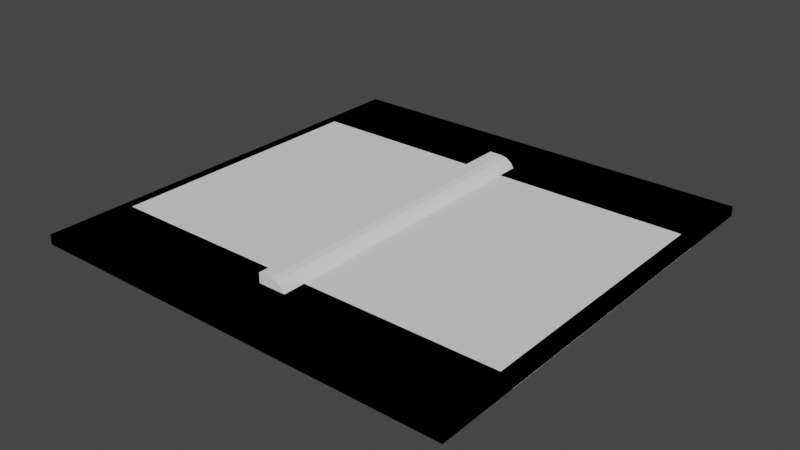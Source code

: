 # Source: pomogotchi.blend  (saved by Blender 3.6.11; exported with 4.5.12 LTS)
import bpy
from mathutils import Matrix  # noqa: F401  (used for matrix-valued properties, if any)

bpy.ops.wm.read_factory_settings(use_empty=True)
scene = bpy.context.scene
scene.name = 'Scene'

# ---- collections
col_collection = bpy.data.collections.new('Collection'); scene.collection.children.link(col_collection)

# ---- world
world_world = bpy.data.worlds.new('World'); scene.world = world_world
world_world.use_nodes = True; world_world.node_tree.nodes.clear()
_N = world_world.node_tree.nodes; _L = world_world.node_tree.links
n0 = _N.new('ShaderNodeOutputWorld'); n0.name = 'World Output'; n0.location = (300, 300)
n1 = _N.new('ShaderNodeBackground'); n1.name = 'Background'; n1.location = (10, 300)
n1.inputs[0].default_value = (0.05088, 0.05088, 0.05088, 1.0)
_L.new(n1.outputs[0], n0.inputs[0])
n0.is_active_output = True
world_world.color = (0.05088, 0.05088, 0.05088)
world_world.use_sun_shadow = False
world_world.sun_shadow_jitter_overblur = 0.0

# ---- meshes
me_cube_005 = bpy.data.meshes.new('Cube.005')
me_cube_005.from_pydata([(-0.02857, 35.0, -1.0), (-0.02857, 35.0, 1.0), (-0.02857, -35.0, -1.0), (-0.02857, 41.56, -1.25), (0.02857, 43.75, -1.25), (-0.02857, 41.56, 1.25), (-0.02857, -41.56, -1.25), (0.02857, -43.75, -1.25), (-0.02857, -41.56, 1.25), (-0.02857, -35.0, 1.0), (0.02857, -43.75, 1.25), (0.02857, -35.0, 1.0), (0.02857, 43.75, 1.25), (0.02857, 35.0, 1.0), (0.02857, 35.0, -1.0), (0.02857, -35.0, -1.0)], [], [(0, 1, 5, 3), (2, 0, 3, 6), (4, 7, 6, 3), (3, 5, 12, 4), (7, 10, 8, 6), (9, 2, 6, 8), (1, 9, 8, 5), (10, 12, 5, 8), (11, 13, 12, 10), (15, 11, 10, 7), (13, 14, 4, 12), (14, 15, 7, 4), (15, 2, 9, 11), (0, 2, 15, 14), (0, 14, 13, 1), (13, 11, 9, 1)])
_uv = me_cube_005.uv_layers.new(name='UVMap')
_uv.uv.foreach_set('vector', [0.375, 1.0, 0.625, 1.0, 0.625, 1.0, 0.375, 1.0, 0.375, 0.75, 0.375, 1.0, 0.375, 1.0, 0.375, 0.75, 0.125, 0.5, 0.375, 0.5, 0.375, 0.75, 0.125, 0.75, 0.375, 0.0, 0.625, 0.0, 0.625, 0.25, 0.375, 0.25, 0.375, 0.5, 0.625, 0.5, 0.625, 0.75, 0.375, 0.75, 0.625, 0.75, 0.375, 0.75, 0.375, 0.75, 0.625, 0.75, 0.625, 1.0, 0.625, 0.75, 0.625, 0.75, 0.625, 1.0, 0.625, 0.5, 0.875, 0.5, 0.875, 0.75, 0.625, 0.75, 0.625, 0.5, 0.625, 0.25, 0.625, 0.25, 0.625, 0.5, 0.375, 0.5, 0.625, 0.5, 0.625, 0.5, 0.375, 0.5, 0.625, 0.25, 0.375, 0.25, 0.375, 0.25, 0.625, 0.25, 0.375, 0.25, 0.375, 0.5, 0.375, 0.5, 0.375, 0.25, 0.375, 0.5, 0.375, 0.75, 0.625, 0.75, 0.625, 0.5, 0.375, 1.0, 0.375, 0.75, 0.375, 0.5, 0.375, 0.25, 0.375, 1.0, 0.375, 0.25, 0.625, 0.25, 0.625, 1.0, 0.625, 0.25, 0.625, 0.5, 0.625, 0.75, 0.625, 1.0])
me_cube_005.update()
me_cube_006 = bpy.data.meshes.new('Cube.006')
me_cube_006.from_pydata([(1.0, 1.0, -1.0), (1.0, 1.0, 1.0), (-1.0, 1.0, -1.0), (1.188, 1.0, -1.25), (1.25, -1.0, -1.25), (1.188, 1.0, 1.25), (-1.188, 1.0, -1.25), (-1.25, -1.0, -1.25), (-1.188, 1.0, 1.25), (-1.0, 1.0, 1.0), (-1.25, -1.0, 1.25), (-1.0, -1.0, 1.0), (1.25, -1.0, 1.25), (1.0, -1.0, 1.0), (1.0, -1.0, -1.0), (-1.0, -1.0, -1.0), (-0.9336, 1.0, 0.0308), (-0.9325, 1.0, 0.01307), (-0.9325, 1.0, 0.04854), (-0.9293, 1.0, -0.003986), (-0.924, 1.0, -0.0197), (-0.9293, 1.0, 0.06559), (-0.924, 1.0, 0.08131), (-0.9169, 1.0, 0.09509), (-0.9083, 1.0, 0.1064), (-0.8984, 1.0, 0.1148), (-0.8765, 1.0, 0.1217), (-0.8546, 1.0, 0.1148), (-0.8654, 1.0, 0.12), (-0.8877, 1.0, 0.12), (-0.8975, 1.0, -0.06428), (-0.8479, 1.0, 0.8035), (-0.8468, 1.0, 0.7858), (-0.829, 1.0, 0.8706), (-0.8312, 1.0, 0.8678), (-0.8383, 1.0, 0.854), (-0.8436, 1.0, 0.7687), (-0.8436, 1.0, 0.8383), (-0.8127, 1.0, 0.8875), (-0.7908, 1.0, 0.8944), (-0.8019, 1.0, 0.8927), (-0.7689, 1.0, 0.8875), (-0.4773, 1.0, -0.4773), (-0.6887, 1.0, -0.14), (-0.4542, 1.0, 0.14), (-0.8167, 1.0, 0.06428), (-0.759, 1.0, 0.8791), (-0.7796, 1.0, 0.8927), (-0.8448, 1.0, 0.1064), (-0.8383, 1.0, 0.753), (-0.8225, 1.0, 0.8791), (-0.8468, 1.0, 0.8213), (-0.2765, 1.0, 0.8035), (-0.2754, 1.0, 0.7858), (-0.2754, 1.0, 0.8213), (-0.2598, 1.0, 0.8678), (-0.2669, 1.0, 0.854), (-0.2722, 1.0, 0.7687), (-0.2722, 1.0, 0.8383), (-0.2305, 1.0, 0.8927), (-0.2412, 1.0, 0.8875), (-0.2082, 1.0, 0.8927), (-0.1975, 1.0, 0.8875), (-0.126, 1.0, -0.126), (-0.2453, 1.0, 0.06428), (-0.2669, 1.0, 0.753), (-0.1876, 1.0, 0.8791), (-0.2194, 1.0, 0.8944), (-0.2249, 1.0, -0.2249), (-0.3261, 1.0, -0.06428), (-0.2511, 1.0, 0.8791), (0.2949, 1.0, 0.8035), (0.296, 1.0, 0.8213), (0.2993, 1.0, 0.7687), (0.3046, 1.0, 0.854), (0.296, 1.0, 0.7858), (0.2993, 1.0, 0.8383), (0.3203, 1.0, 0.8791), (0.3521, 1.0, 0.8944), (0.3409, 1.0, 0.8927), (0.3302, 1.0, 0.8875), (0.3739, 1.0, 0.8875), (0.4773, 1.0, 0.4773), (0.3838, 1.0, 0.8791), (0.3632, 1.0, 0.8927), (0.3046, 1.0, 0.753), (0.2249, 1.0, 0.2249), (0.3117, 1.0, 0.8678), (0.126, 1.0, 0.126), (-0.865, 1.0, -0.9965), (-0.8692, 1.0, -1.0), (-0.8286, 1.0, -0.9849), (-0.8471, 1.0, -0.9878), (-0.7921, 1.0, -0.9965), (-0.788, 1.0, -1.0), (-0.3739, 1.0, -0.8875), (-0.3838, 1.0, -0.8791), (-0.81, 1.0, -0.9878), (-0.3632, 1.0, -0.8927), (-0.3302, 1.0, -0.8875), (-0.3409, 1.0, -0.8927), (-0.3521, 1.0, -0.8944), (-0.3117, 1.0, -0.8678), (-0.3046, 1.0, -0.854), (-0.3203, 1.0, -0.8791), (-0.3046, 1.0, -0.753), (-0.2949, 1.0, -0.8035), (-0.296, 1.0, -0.8213), (-0.296, 1.0, -0.7858), (0.2082, 1.0, -0.8927), (0.1975, 1.0, -0.8875), (0.2305, 1.0, -0.8927), (0.2511, 1.0, -0.8791), (0.2412, 1.0, -0.8875), (0.2722, 1.0, -0.8383), (0.2669, 1.0, -0.854), (0.2722, 1.0, -0.7687), (0.2598, 1.0, -0.8678), (0.2194, 1.0, -0.8944), (0.1876, 1.0, -0.8791), (0.2669, 1.0, -0.753), (0.2453, 1.0, -0.06428), (-0.2993, 1.0, -0.8383), (-0.2993, 1.0, -0.7687), (0.2765, 1.0, -0.8035), (0.7796, 1.0, -0.8927), (0.7689, 1.0, -0.8875), (0.2754, 1.0, -0.8213), (0.2754, 1.0, -0.7858), (0.3261, 1.0, 0.06428), (0.4542, 1.0, -0.14), (0.6887, 1.0, 0.14), (0.8019, 1.0, -0.8927), (0.8225, 1.0, -0.8791), (0.829, 1.0, -0.8706), (0.8127, 1.0, -0.8875), (0.8383, 1.0, -0.854), (0.8436, 1.0, -0.7687), (0.8312, 1.0, -0.8678), (0.7908, 1.0, -0.8944), (0.759, 1.0, -0.8791), (0.8383, 1.0, -0.753), (0.8448, 1.0, -0.1064), (0.8167, 1.0, -0.06428), (0.8546, 1.0, -0.1148), (0.8468, 1.0, -0.8213), (0.8479, 1.0, -0.8035), (0.8765, 1.0, -0.1217), (0.8984, 1.0, -0.1148), (0.8877, 1.0, -0.12), (0.8654, 1.0, -0.12), (0.9169, 1.0, -0.09509), (0.9336, 1.0, -0.0308), (0.9325, 1.0, -0.04854), (0.9325, 1.0, -0.01307), (0.9293, 1.0, 0.003986), (0.924, 1.0, -0.08131), (0.9293, 1.0, -0.06559), (0.924, 1.0, 0.0197), (0.8468, 1.0, -0.7858), (0.9083, 1.0, -0.1064), (0.8975, 1.0, 0.06428), (0.8436, 1.0, -0.8383), (-0.8815, 1.0, -1.01), (-0.7757, 1.0, -1.01), (-0.9238, 1.0, -1.136), (-0.9228, 1.0, -1.25), (-0.9219, 1.0, -1.107), (-0.8959, 1.0, -1.029), (-0.9165, 1.0, -1.078), (-0.9077, 1.0, -1.052), (-0.7613, 1.0, -1.029), (-0.7344, 1.0, -1.25), (-0.7334, 1.0, -1.136), (-0.7352, 1.0, -1.107), (-0.7406, 1.0, -1.078), (-0.7494, 1.0, -1.052), (-0.7344, -1.0, -1.25), (-0.9228, -1.0, -1.25), (-0.8383, -1.0, 0.854), (-0.8312, -1.0, 0.8678), (-0.8225, -1.0, 0.8791), (-0.8127, -1.0, 0.8875), (-0.7908, -1.0, 0.8944), (-0.8019, -1.0, 0.8927), (-0.7796, -1.0, 0.8927), (-0.7689, -1.0, 0.8875), (-0.2765, -1.0, 0.8035), (-0.759, -1.0, 0.8791), (-0.2722, -1.0, 0.7687), (-0.2754, -1.0, 0.7858), (-0.2754, -1.0, 0.8213), (-0.2722, -1.0, 0.8383), (-0.2669, -1.0, 0.854), (-0.2598, -1.0, 0.8678), (-0.2412, -1.0, 0.8875), (-0.2511, -1.0, 0.8791), (-0.2194, -1.0, 0.8944), (-0.1975, -1.0, 0.8875), (-0.2082, -1.0, 0.8927), (-0.1876, -1.0, 0.8791), (-0.2305, -1.0, 0.8927), (0.1977, -1.0, 0.268), (0.2453, -1.0, -0.06428), (0.2949, -1.0, 0.8035), (0.3046, -1.0, 0.854), (0.2993, -1.0, 0.7687), (0.296, -1.0, 0.7858), (-0.2669, -1.0, 0.753), (0.296, -1.0, 0.8213), (0.2993, -1.0, 0.8383), (0.3302, -1.0, 0.8875), (0.3203, -1.0, 0.8791), (0.3521, -1.0, 0.8944), (0.3739, -1.0, 0.8875), (0.3632, -1.0, 0.8927), (0.3838, -1.0, 0.8791), (0.3409, -1.0, 0.8927), (0.8383, -1.0, -0.753), (0.5542, -1.0, -0.5542), (0.7103, -1.0, -0.5487), (0.8468, -1.0, -0.8213), (0.8436, -1.0, -0.7687), (0.8436, -1.0, -0.8383), (0.8448, -1.0, -0.1064), (0.3261, -1.0, 0.06428), (0.8167, -1.0, -0.06428), (0.4326, -1.0, 0.5487), (0.8654, -1.0, -0.12), (0.8546, -1.0, -0.1148), (0.8877, -1.0, -0.12), (0.9083, -1.0, -0.1064), (0.8984, -1.0, -0.1148), (0.8765, -1.0, -0.1217), (0.924, -1.0, -0.08131), (0.924, -1.0, 0.0197), (0.9336, -1.0, -0.0308), (0.9325, -1.0, -0.04854), (0.9325, -1.0, -0.01307), (0.9293, -1.0, -0.06559), (0.9293, -1.0, 0.003986), (0.8479, -1.0, -0.8035), (0.9169, -1.0, -0.09509), (0.8975, -1.0, 0.06428), (0.8468, -1.0, -0.7858), (0.3046, -1.0, 0.753), (0.3117, -1.0, 0.8678), (-0.9336, -1.0, 0.0308), (-0.9325, -1.0, 0.01307), (-0.9325, -1.0, 0.04854), (-0.924, -1.0, -0.0197), (-0.924, -1.0, 0.08131), (-0.9293, -1.0, -0.003986), (-0.9293, -1.0, 0.06559), (-0.9169, -1.0, 0.09509), (-0.9083, -1.0, 0.1064), (-0.8877, -1.0, 0.12), (-0.8984, -1.0, 0.1148), (-0.865, -1.0, -0.9965), (-0.8692, -1.0, -1.0), (-0.8654, -1.0, 0.12), (-0.8765, -1.0, 0.1217), (-0.8975, -1.0, -0.06428), (-0.8479, -1.0, 0.8035), (-0.8468, -1.0, 0.8213), (-0.8383, -1.0, 0.753), (-0.8286, -1.0, -0.9849), (-0.8436, -1.0, 0.7687), (-0.8436, -1.0, 0.8383), (-0.788, -1.0, -1.0), (-0.7921, -1.0, -0.9965), (-0.3838, -1.0, -0.8791), (-0.4326, -1.0, -0.5487), (-0.3739, -1.0, -0.8875), (-0.3409, -1.0, -0.8927), (-0.3521, -1.0, -0.8944), (-0.3632, -1.0, -0.8927), (-0.81, -1.0, -0.9878), (-0.8471, -1.0, -0.9878), (-0.8448, -1.0, 0.1064), (-0.8167, -1.0, 0.06428), (-0.8546, -1.0, 0.1148), (-0.8468, -1.0, 0.7858), (-0.3117, -1.0, -0.8678), (-0.3203, -1.0, -0.8791), (-0.2993, -1.0, -0.7687), (-0.3046, -1.0, -0.854), (0.1975, -1.0, -0.8875), (-0.2949, -1.0, -0.8035), (0.1876, -1.0, -0.8791), (-0.2453, -1.0, 0.06428), (-0.1977, -1.0, -0.268), (0.2194, -1.0, -0.8944), (0.2412, -1.0, -0.8875), (0.2305, -1.0, -0.8927), (0.2082, -1.0, -0.8927), (-0.3302, -1.0, -0.8875), (-0.2993, -1.0, -0.8383), (-0.296, -1.0, -0.8213), (-0.296, -1.0, -0.7858), (-0.3261, -1.0, -0.06428), (0.2598, -1.0, -0.8678), (0.2669, -1.0, -0.854), (0.2765, -1.0, -0.8035), (0.759, -1.0, -0.8791), (0.2754, -1.0, -0.8213), (0.2754, -1.0, -0.7858), (0.2722, -1.0, -0.8383), (0.2722, -1.0, -0.7687), (0.2669, -1.0, -0.753), (0.7689, -1.0, -0.8875), (0.8019, -1.0, -0.8927), (0.7908, -1.0, -0.8944), (0.7796, -1.0, -0.8927), (0.8225, -1.0, -0.8791), (0.8383, -1.0, -0.854), (0.8127, -1.0, -0.8875), (0.8312, -1.0, -0.8678), (0.2511, -1.0, -0.8791), (-0.3046, -1.0, -0.753), (-0.9238, -1.0, -1.136), (-0.9219, -1.0, -1.107), (-0.8815, -1.0, -1.01), (-0.8959, -1.0, -1.029), (-0.9165, -1.0, -1.078), (-0.9077, -1.0, -1.052), (-0.7613, -1.0, -1.029), (-0.7757, -1.0, -1.01), (-0.7334, -1.0, -1.136), (-0.7352, -1.0, -1.107), (-0.7406, -1.0, -1.078), (-0.7494, -1.0, -1.052)], [], [(0, 1, 5, 3), (33, 9, 1, 0, 134, 138, 136, 162, 145, 146, 159, 137, 141, 130, 131, 143, 142, 144, 150, 147, 149, 148, 160, 151, 156, 157, 153, 152, 154, 155, 158, 161, 83, 81, 84, 78, 79, 80, 77, 87, 74, 76, 72, 71, 75, 73, 85, 82, 86, 66, 62, 61, 67, 59, 60, 70, 55, 56, 58, 54, 52, 53, 57, 65, 88, 63, 64, 46, 41, 47, 39, 40, 38, 50), (68, 42, 43, 44, 69), (2, 9, 33, 34, 35, 37, 51, 31, 32, 36, 49, 44, 43, 45, 48, 27, 28, 26, 29, 25, 24, 23, 22, 21, 18, 16, 17, 19, 20, 30, 96, 95, 98, 101, 100, 99, 104, 102, 103, 122, 107, 106, 108, 123, 105, 42, 68, 119, 110, 109, 118, 111, 113, 112, 117, 115, 114, 127, 124, 128, 116, 120, 63, 88, 121, 140, 126, 125, 139, 132, 135, 133, 134, 0, 94, 93, 97, 91, 92, 89, 90), (129, 86, 82, 131, 130), (94, 0, 3, 172, 173, 174, 175, 176, 171, 164), (165, 166, 6, 2, 90, 163, 168, 170, 169, 167), (178, 7, 6, 166), (172, 3, 4, 177), (3, 5, 12, 4), (7, 10, 8, 6), (9, 2, 6, 8), (1, 9, 8, 5), (10, 12, 5, 8), (11, 13, 12, 10), (15, 11, 10, 7), (13, 14, 4, 12), (225, 220, 228, 229, 224, 226, 227, 202), (271, 269, 14, 317, 314, 316, 311, 312, 313, 310, 304, 219, 309, 308, 306, 303, 305, 307, 302, 301, 318, 293, 294, 292, 295, 287, 289, 291, 272, 319, 285, 299, 288, 298, 297, 286, 283, 284, 296, 274, 275, 276, 273), (14, 13, 11, 15, 259, 258, 278, 266, 277, 270, 269, 271, 262, 250, 252, 248, 247, 249, 253, 251, 254, 255, 257, 256, 261, 260, 281, 279, 280, 272, 291, 300, 265, 267, 282, 263, 264, 268, 179, 180, 181, 182, 184, 183, 185, 186, 188, 290, 309, 219, 203, 208, 189, 190, 187, 191, 192, 193, 194, 196, 195, 201, 197, 199, 198, 200, 202, 227, 245, 206, 207, 204, 209, 210, 205, 246, 212, 211, 217, 213, 215, 214, 216, 243, 235, 240, 238, 236, 237, 239, 234, 242, 231, 232, 230, 233, 228, 220, 218, 222, 244, 241, 221, 223, 315, 317), (15, 7, 178, 320, 321, 324, 325, 323, 322, 259), (4, 14, 269, 327, 326, 331, 330, 329, 328, 177), (328, 173, 172, 177), (329, 174, 173, 328), (330, 175, 174, 329), (331, 176, 175, 330), (326, 171, 176, 331), (327, 164, 171, 326), (93, 94, 164, 327, 269, 270), (97, 93, 270, 277), (91, 97, 277, 266), (92, 91, 266, 278), (89, 92, 278, 258), (163, 90, 89, 258, 259, 322), (168, 163, 322, 323), (170, 168, 323, 325), (169, 170, 325, 324), (167, 169, 324, 321), (165, 167, 321, 320), (166, 165, 320, 178), (140, 121, 203, 219, 304), (310, 126, 140, 304), (313, 125, 126, 310), (312, 139, 125, 313), (311, 132, 139, 312), (316, 135, 132, 311), (314, 133, 135, 316), (317, 138, 134, 133, 314), (315, 136, 138, 317), (223, 162, 136, 315), (221, 145, 162, 223), (241, 146, 145, 221), (244, 159, 146, 241), (222, 137, 159, 244), (218, 141, 137, 222), (225, 129, 130, 141, 218, 220), (200, 66, 86, 129, 225, 202), (62, 66, 200, 198), (61, 62, 198, 199), (67, 61, 199, 197), (59, 67, 197, 201), (60, 59, 201, 195), (70, 60, 195, 196), (55, 70, 196, 194), (56, 55, 194, 193), (58, 56, 193, 192), (54, 58, 192, 191), (52, 54, 191, 187), (53, 52, 187, 190), (57, 53, 190, 189), (65, 57, 189, 208), (121, 88, 65, 208, 203), (119, 68, 69, 300, 291, 289), (287, 110, 119, 289), (295, 109, 110, 287), (292, 118, 109, 295), (294, 111, 118, 292), (293, 113, 111, 294), (318, 112, 113, 293), (301, 117, 112, 318), (302, 115, 117, 301), (307, 114, 115, 302), (305, 127, 114, 307), (303, 124, 127, 305), (306, 128, 124, 303), (308, 116, 128, 306), (309, 120, 116, 308), (63, 120, 309, 290, 64), (188, 46, 64, 290), (41, 46, 188, 186), (47, 41, 186, 185), (39, 47, 185, 183), (40, 39, 183, 184), (38, 40, 184, 182), (50, 38, 182, 181), (34, 33, 50, 181, 180), (35, 34, 180, 179), (37, 35, 179, 268), (51, 37, 268, 264), (31, 51, 264, 263), (32, 31, 263, 282), (36, 32, 282, 267), (49, 36, 267, 265), (69, 44, 49, 265, 300), (142, 143, 226, 224), (229, 144, 142, 224), (228, 150, 144, 229), (233, 147, 150, 228), (230, 149, 147, 233), (232, 148, 149, 230), (231, 160, 148, 232), (242, 151, 160, 231), (234, 156, 151, 242), (239, 157, 156, 234), (237, 153, 157, 239), (236, 152, 153, 237), (238, 154, 152, 236), (240, 155, 154, 238), (235, 158, 155, 240), (243, 161, 158, 235), (216, 83, 161, 243), (81, 83, 216, 214), (84, 81, 214, 215), (78, 84, 215, 213), (79, 78, 213, 217), (80, 79, 217, 211), (77, 80, 211, 212), (87, 77, 212, 246), (74, 87, 246, 205), (76, 74, 205, 210), (72, 76, 210, 209), (71, 72, 209, 204), (75, 71, 204, 207), (73, 75, 207, 206), (85, 73, 206, 245), (143, 131, 82, 85, 245, 227, 226), (96, 30, 262, 271), (273, 95, 96, 271), (276, 98, 95, 273), (275, 101, 98, 276), (274, 100, 101, 275), (296, 99, 100, 274), (284, 104, 99, 296), (283, 102, 104, 284), (286, 103, 102, 283), (297, 122, 103, 286), (298, 107, 122, 297), (288, 106, 107, 298), (299, 108, 106, 288), (285, 123, 108, 299), (319, 105, 123, 285), (280, 45, 43, 42, 105, 319, 272), (279, 48, 45, 280), (27, 48, 279, 281), (28, 27, 281, 260), (26, 28, 260, 261), (29, 26, 261, 256), (25, 29, 256, 257), (24, 25, 257, 255), (23, 24, 255, 254), (22, 23, 254, 251), (21, 22, 251, 253), (18, 21, 253, 249), (16, 18, 249, 247), (17, 16, 247, 248), (19, 17, 248, 252), (20, 19, 252, 250), (30, 20, 250, 262)])
_uv = me_cube_006.uv_layers.new(name='UVMap')
_uv.uv.foreach_set('vector', [0.375, 1.0, 0.625, 1.0, 0.625, 1.0, 0.375, 1.0, 0.6088, 0.7714, 0.625, 0.75, 0.625, 1.0, 0.375, 1.0, 0.3912, 0.9786, 0.3915, 0.9789, 0.3932, 0.9798, 0.3952, 0.9804, 0.3973, 0.9809, 0.3996, 0.981, 0.4018, 0.9809, 0.4039, 0.9804, 0.4059, 0.9798, 0.4825, 0.9318, 0.5175, 0.9611, 0.492, 0.9771, 0.4867, 0.9806, 0.4857, 0.9818, 0.485, 0.9832, 0.4848, 0.9846, 0.485, 0.986, 0.4857, 0.9873, 0.4867, 0.9885, 0.4881, 0.9896, 0.4898, 0.9905, 0.4918, 0.9912, 0.4939, 0.9916, 0.4961, 0.9917, 0.4984, 0.9916, 0.5005, 0.9912, 0.5025, 0.9905, 0.508, 0.9872, 0.6099, 0.923, 0.6109, 0.9217, 0.6116, 0.9204, 0.6118, 0.919, 0.6116, 0.9176, 0.6109, 0.9163, 0.6099, 0.915, 0.6085, 0.914, 0.6068, 0.9131, 0.6048, 0.9124, 0.6027, 0.912, 0.6004, 0.9119, 0.5982, 0.912, 0.5961, 0.9124, 0.5941, 0.9131, 0.5597, 0.9347, 0.5281, 0.9031, 0.6099, 0.8515, 0.6109, 0.8503, 0.6116, 0.849, 0.6118, 0.8476, 0.6116, 0.8462, 0.6109, 0.8448, 0.6099, 0.8436, 0.6085, 0.8425, 0.6068, 0.8416, 0.6048, 0.841, 0.6027, 0.8406, 0.6004, 0.8404, 0.5982, 0.8406, 0.5961, 0.841, 0.5941, 0.8416, 0.5158, 0.8908, 0.4842, 0.8592, 0.508, 0.8443, 0.6099, 0.7801, 0.6109, 0.7789, 0.6116, 0.7775, 0.6118, 0.7762, 0.6116, 0.7748, 0.6109, 0.7734, 0.6099, 0.7722, 0.4719, 0.8469, 0.4403, 0.8153, 0.4825, 0.7889, 0.5175, 0.8182, 0.492, 0.8342, 0.375, 0.75, 0.625, 0.75, 0.6088, 0.7714, 0.6085, 0.7711, 0.6068, 0.7702, 0.6048, 0.7696, 0.6027, 0.7691, 0.6004, 0.769, 0.5982, 0.7691, 0.5961, 0.7696, 0.5941, 0.7702, 0.5175, 0.8182, 0.4825, 0.7889, 0.508, 0.7729, 0.5133, 0.7694, 0.5143, 0.7682, 0.515, 0.7668, 0.5152, 0.7654, 0.515, 0.764, 0.5143, 0.7627, 0.5133, 0.7615, 0.5119, 0.7604, 0.5102, 0.7595, 0.5082, 0.7588, 0.5061, 0.7584, 0.5039, 0.7583, 0.5016, 0.7584, 0.4995, 0.7588, 0.4975, 0.7595, 0.492, 0.7628, 0.3901, 0.827, 0.3891, 0.8283, 0.3884, 0.8296, 0.3882, 0.831, 0.3884, 0.8324, 0.3891, 0.8337, 0.3901, 0.835, 0.3915, 0.836, 0.3932, 0.8369, 0.3952, 0.8376, 0.3973, 0.838, 0.3996, 0.8381, 0.4018, 0.838, 0.4039, 0.8376, 0.4059, 0.8369, 0.4403, 0.8153, 0.4719, 0.8469, 0.3901, 0.8985, 0.3891, 0.8997, 0.3884, 0.901, 0.3882, 0.9024, 0.3884, 0.9038, 0.3891, 0.9052, 0.3901, 0.9064, 0.3915, 0.9075, 0.3932, 0.9084, 0.3952, 0.909, 0.3973, 0.9094, 0.3996, 0.9096, 0.4018, 0.9094, 0.4039, 0.909, 0.4059, 0.9084, 0.4842, 0.8592, 0.5158, 0.8908, 0.492, 0.9057, 0.3901, 0.9699, 0.3891, 0.9711, 0.3884, 0.9725, 0.3882, 0.9738, 0.3884, 0.9752, 0.3891, 0.9766, 0.3901, 0.9778, 0.3912, 0.9786, 0.375, 1.0, 0.375, 0.7765, 0.3754, 0.776, 0.3765, 0.7737, 0.3769, 0.7714, 0.3765, 0.7691, 0.3754, 0.7669, 0.375, 0.7664, 0.508, 0.9158, 0.5281, 0.9031, 0.5597, 0.9347, 0.5175, 0.9611, 0.4825, 0.9318, 0.375, 0.7765, 0.375, 1.0, 0.375, 1.0, 0.375, 0.7977, 0.375, 0.7913, 0.375, 0.7893, 0.375, 0.787, 0.375, 0.7844, 0.375, 0.7816, 0.375, 0.7787, 0.375, 0.7697, 0.375, 0.7779, 0.375, 0.75, 0.375, 0.75, 0.375, 0.7664, 0.375, 0.7655, 0.375, 0.765, 0.375, 0.7653, 0.375, 0.7662, 0.375, 0.7677, 0.3423, 0.5, 0.375, 0.5, 0.375, 0.75, 0.3471, 0.75, 0.3273, 0.75, 0.125, 0.75, 0.125, 0.5, 0.3234, 0.5, 0.375, 0.0, 0.625, 0.0, 0.625, 0.25, 0.375, 0.25, 0.375, 0.5, 0.625, 0.5, 0.625, 0.75, 0.375, 0.75, 0.625, 0.75, 0.375, 0.75, 0.375, 0.75, 0.625, 0.75, 0.625, 1.0, 0.625, 0.75, 0.625, 0.75, 0.625, 1.0, 0.625, 0.5, 0.875, 0.5, 0.875, 0.75, 0.625, 0.75, 0.625, 0.5, 0.625, 0.25, 0.625, 0.25, 0.625, 0.5, 0.375, 0.5, 0.625, 0.5, 0.625, 0.5, 0.375, 0.5, 0.625, 0.25, 0.375, 0.25, 0.375, 0.25, 0.625, 0.25, 0.508, 0.3342, 0.4314, 0.2862, 0.485, 0.2668, 0.4857, 0.2682, 0.4867, 0.2694, 0.492, 0.2729, 0.5686, 0.3209, 0.5335, 0.3503, 0.3901, 0.423, 0.375, 0.4735, 0.375, 0.25, 0.3915, 0.2711, 0.3901, 0.2722, 0.3891, 0.2734, 0.3884, 0.2748, 0.3882, 0.2762, 0.3884, 0.2775, 0.3891, 0.2789, 0.3901, 0.2801, 0.4307, 0.3057, 0.4059, 0.3416, 0.4039, 0.341, 0.4018, 0.3406, 0.3996, 0.3404, 0.3973, 0.3406, 0.3952, 0.341, 0.3932, 0.3416, 0.3915, 0.3425, 0.3901, 0.3436, 0.3891, 0.3448, 0.3884, 0.3462, 0.3882, 0.3476, 0.3884, 0.349, 0.3891, 0.3503, 0.3901, 0.3515, 0.4665, 0.3997, 0.4314, 0.4291, 0.4059, 0.4131, 0.4039, 0.4124, 0.4018, 0.412, 0.3996, 0.4119, 0.3973, 0.412, 0.3952, 0.4124, 0.3932, 0.4131, 0.3915, 0.414, 0.3901, 0.415, 0.3891, 0.4163, 0.3884, 0.4176, 0.3882, 0.419, 0.3884, 0.4204, 0.3891, 0.4217, 0.375, 0.25, 0.625, 0.25, 0.625, 0.5, 0.375, 0.5, 0.375, 0.4836, 0.3754, 0.4831, 0.3765, 0.4809, 0.3769, 0.4786, 0.3765, 0.4763, 0.3754, 0.474, 0.375, 0.4735, 0.3901, 0.423, 0.492, 0.4872, 0.4975, 0.4905, 0.4995, 0.4912, 0.5016, 0.4916, 0.5039, 0.4917, 0.5061, 0.4916, 0.5082, 0.4912, 0.5102, 0.4905, 0.5119, 0.4896, 0.5133, 0.4885, 0.5143, 0.4873, 0.515, 0.486, 0.5152, 0.4846, 0.515, 0.4832, 0.5143, 0.4818, 0.5133, 0.4806, 0.508, 0.4771, 0.4314, 0.4291, 0.4665, 0.3997, 0.492, 0.4158, 0.5941, 0.4798, 0.5961, 0.4804, 0.5982, 0.4809, 0.6004, 0.481, 0.6027, 0.4809, 0.6048, 0.4804, 0.6068, 0.4798, 0.6085, 0.4789, 0.6099, 0.4778, 0.6109, 0.4766, 0.6116, 0.4752, 0.6118, 0.4738, 0.6116, 0.4725, 0.6109, 0.4711, 0.6099, 0.4699, 0.508, 0.4057, 0.4059, 0.3416, 0.4307, 0.3057, 0.492, 0.3443, 0.5941, 0.4084, 0.5961, 0.409, 0.5982, 0.4094, 0.6004, 0.4096, 0.6027, 0.4094, 0.6048, 0.409, 0.6068, 0.4084, 0.6085, 0.4075, 0.6099, 0.4064, 0.6109, 0.4052, 0.6116, 0.4038, 0.6118, 0.4024, 0.6116, 0.401, 0.6109, 0.3997, 0.6099, 0.3985, 0.5335, 0.3503, 0.5686, 0.3209, 0.5941, 0.3369, 0.5961, 0.3376, 0.5982, 0.338, 0.6004, 0.3381, 0.6027, 0.338, 0.6048, 0.3376, 0.6068, 0.3369, 0.6085, 0.336, 0.6099, 0.335, 0.6109, 0.3337, 0.6116, 0.3324, 0.6118, 0.331, 0.6116, 0.3296, 0.6109, 0.3283, 0.6099, 0.327, 0.508, 0.2628, 0.5025, 0.2595, 0.5005, 0.2588, 0.4984, 0.2584, 0.4961, 0.2583, 0.4939, 0.2584, 0.4918, 0.2588, 0.4898, 0.2595, 0.4881, 0.2604, 0.4867, 0.2615, 0.4857, 0.2627, 0.485, 0.264, 0.4848, 0.2654, 0.485, 0.2668, 0.4314, 0.2862, 0.4059, 0.2702, 0.4039, 0.2696, 0.4018, 0.2691, 0.3996, 0.269, 0.3973, 0.2691, 0.3952, 0.2696, 0.3932, 0.2702, 0.3915, 0.2711, 0.375, 0.5, 0.375, 0.5, 0.375, 0.4673, 0.375, 0.4776, 0.375, 0.4802, 0.375, 0.4823, 0.375, 0.4837, 0.375, 0.4844, 0.375, 0.4843, 0.375, 0.4836, 0.375, 0.25, 0.375, 0.25, 0.375, 0.4735, 0.375, 0.4712, 0.375, 0.468, 0.375, 0.4648, 0.375, 0.4618, 0.375, 0.459, 0.375, 0.4566, 0.375, 0.4484, 0.75, 0.675, 0.75, 0.825, 0.7668, 0.825, 0.7668, 0.675, 0.7188, 0.675, 0.7188, 0.825, 0.75, 0.825, 0.75, 0.675, 0.6875, 0.675, 0.6875, 0.825, 0.7188, 0.825, 0.7188, 0.675, 0.6562, 0.675, 0.6562, 0.825, 0.6875, 0.825, 0.6875, 0.675, 0.625, 0.675, 0.625, 0.825, 0.6562, 0.825, 0.6562, 0.675, 0.5938, 0.675, 0.5938, 0.825, 0.625, 0.825, 0.625, 0.675, 0.5625, 0.825, 0.5704, 0.825, 0.5938, 0.825, 0.5938, 0.675, 0.5704, 0.675, 0.5625, 0.675, 0.5312, 0.825, 0.5625, 0.825, 0.5625, 0.675, 0.5312, 0.675, 0.5, 0.825, 0.5312, 0.825, 0.5312, 0.675, 0.5, 0.675, 0.4688, 0.825, 0.5, 0.825, 0.5, 0.675, 0.4688, 0.675, 0.4375, 0.825, 0.4688, 0.825, 0.4688, 0.675, 0.4375, 0.675, 0.4062, 0.825, 0.4296, 0.825, 0.4375, 0.825, 0.4375, 0.675, 0.4296, 0.675, 0.4062, 0.675, 0.375, 0.825, 0.4062, 0.825, 0.4062, 0.675, 0.375, 0.675, 0.3438, 0.825, 0.375, 0.825, 0.375, 0.675, 0.3438, 0.675, 0.3125, 0.825, 0.3438, 0.825, 0.3438, 0.675, 0.3125, 0.675, 0.2812, 0.825, 0.3125, 0.825, 0.3125, 0.675, 0.2812, 0.675, 0.25, 0.825, 0.2812, 0.825, 0.2812, 0.675, 0.25, 0.675, 0.2332, 0.825, 0.25, 0.825, 0.25, 0.675, 0.2332, 0.675, 0.9688, 0.875, 1.0, 0.875, 1.0, 0.625, 0.9812, 0.625, 0.9688, 0.625, 0.9375, 0.625, 0.9375, 0.875, 0.9688, 0.875, 0.9688, 0.625, 0.9062, 0.625, 0.9062, 0.875, 0.9375, 0.875, 0.9375, 0.625, 0.875, 0.625, 0.875, 0.875, 0.9062, 0.875, 0.9062, 0.625, 0.8438, 0.625, 0.8438, 0.875, 0.875, 0.875, 0.875, 0.625, 0.8125, 0.625, 0.8125, 0.875, 0.8438, 0.875, 0.8438, 0.625, 0.7812, 0.625, 0.7812, 0.875, 0.8125, 0.875, 0.8125, 0.625, 0.75, 0.625, 0.75, 0.875, 0.7578, 0.875, 0.7812, 0.875, 0.7812, 0.625, 0.7188, 0.625, 0.7188, 0.875, 0.75, 0.875, 0.75, 0.625, 0.6875, 0.625, 0.6875, 0.875, 0.7188, 0.875, 0.7188, 0.625, 0.6562, 0.625, 0.6562, 0.875, 0.6875, 0.875, 0.6875, 0.625, 0.625, 0.625, 0.625, 0.875, 0.6562, 0.875, 0.6562, 0.625, 0.5938, 0.625, 0.5938, 0.875, 0.625, 0.875, 0.625, 0.625, 0.5625, 0.625, 0.5625, 0.875, 0.5938, 0.875, 0.5938, 0.625, 0.5312, 0.625, 0.5312, 0.875, 0.5625, 0.875, 0.5625, 0.625, 0.5, 0.625, 0.5, 0.875, 0.5078, 0.875, 0.5312, 0.875, 0.5312, 0.625, 0.5234, 0.625, 0.4688, 0.625, 0.4688, 0.875, 0.4938, 0.875, 0.5, 0.875, 0.5, 0.625, 0.4922, 0.625, 0.4375, 0.875, 0.4688, 0.875, 0.4688, 0.625, 0.4375, 0.625, 0.4062, 0.875, 0.4375, 0.875, 0.4375, 0.625, 0.4062, 0.625, 0.375, 0.875, 0.4062, 0.875, 0.4062, 0.625, 0.375, 0.625, 0.3438, 0.875, 0.375, 0.875, 0.375, 0.625, 0.3438, 0.625, 0.3125, 0.875, 0.3438, 0.875, 0.3438, 0.625, 0.3125, 0.625, 0.2812, 0.875, 0.3125, 0.875, 0.3125, 0.625, 0.2812, 0.625, 0.25, 0.875, 0.2812, 0.875, 0.2812, 0.625, 0.25, 0.625, 0.2188, 0.875, 0.25, 0.875, 0.25, 0.625, 0.2188, 0.625, 0.1875, 0.875, 0.2188, 0.875, 0.2188, 0.625, 0.1875, 0.625, 0.1562, 0.875, 0.1875, 0.875, 0.1875, 0.625, 0.1562, 0.625, 0.125, 0.875, 0.1562, 0.875, 0.1562, 0.625, 0.125, 0.625, 0.09375, 0.875, 0.125, 0.875, 0.125, 0.625, 0.09375, 0.625, 0.0625, 0.875, 0.09375, 0.875, 0.09375, 0.625, 0.0625, 0.625, 0.03125, 0.875, 0.0625, 0.875, 0.0625, 0.625, 0.03125, 0.625, 0.0, 0.875, 0.007277, 0.875, 0.03125, 0.875, 0.03125, 0.625, 0.0, 0.625, 0.9688, 0.875, 0.9938, 0.875, 1.0, 0.875, 1.0, 0.625, 0.9922, 0.625, 0.9688, 0.625, 0.9375, 0.625, 0.9375, 0.875, 0.9688, 0.875, 0.9688, 0.625, 0.9062, 0.625, 0.9062, 0.875, 0.9375, 0.875, 0.9375, 0.625, 0.875, 0.625, 0.875, 0.875, 0.9062, 0.875, 0.9062, 0.625, 0.8438, 0.625, 0.8438, 0.875, 0.875, 0.875, 0.875, 0.625, 0.8125, 0.625, 0.8125, 0.875, 0.8438, 0.875, 0.8438, 0.625, 0.7812, 0.625, 0.7812, 0.875, 0.8125, 0.875, 0.8125, 0.625, 0.75, 0.625, 0.75, 0.875, 0.7812, 0.875, 0.7812, 0.625, 0.7188, 0.625, 0.7188, 0.875, 0.75, 0.875, 0.75, 0.625, 0.6875, 0.625, 0.6875, 0.875, 0.7188, 0.875, 0.7188, 0.625, 0.6562, 0.625, 0.6562, 0.875, 0.6875, 0.875, 0.6875, 0.625, 0.625, 0.625, 0.625, 0.875, 0.6562, 0.875, 0.6562, 0.625, 0.5938, 0.625, 0.5938, 0.875, 0.625, 0.875, 0.625, 0.625, 0.5625, 0.625, 0.5625, 0.875, 0.5938, 0.875, 0.5938, 0.625, 0.5312, 0.625, 0.5312, 0.875, 0.5625, 0.875, 0.5625, 0.625, 0.5073, 0.875, 0.5312, 0.875, 0.5312, 0.625, 0.5, 0.625, 0.5, 0.875, 0.4688, 0.625, 0.4688, 0.875, 0.5, 0.875, 0.5, 0.625, 0.4375, 0.875, 0.4688, 0.875, 0.4688, 0.625, 0.4375, 0.625, 0.4062, 0.875, 0.4375, 0.875, 0.4375, 0.625, 0.4062, 0.625, 0.375, 0.875, 0.4062, 0.875, 0.4062, 0.625, 0.375, 0.625, 0.3438, 0.875, 0.375, 0.875, 0.375, 0.625, 0.3438, 0.625, 0.3125, 0.875, 0.3438, 0.875, 0.3438, 0.625, 0.3125, 0.625, 0.2812, 0.875, 0.3125, 0.875, 0.3125, 0.625, 0.2812, 0.625, 0.25, 0.875, 0.2578, 0.875, 0.2812, 0.875, 0.2812, 0.625, 0.25, 0.625, 0.2188, 0.875, 0.25, 0.875, 0.25, 0.625, 0.2188, 0.625, 0.1875, 0.875, 0.2188, 0.875, 0.2188, 0.625, 0.1875, 0.625, 0.1562, 0.875, 0.1875, 0.875, 0.1875, 0.625, 0.1562, 0.625, 0.125, 0.875, 0.1562, 0.875, 0.1562, 0.625, 0.125, 0.625, 0.09375, 0.875, 0.125, 0.875, 0.125, 0.625, 0.09375, 0.625, 0.0625, 0.875, 0.09375, 0.875, 0.09375, 0.625, 0.0625, 0.625, 0.03125, 0.875, 0.0625, 0.875, 0.0625, 0.625, 0.03125, 0.625, 0.0, 0.875, 0.007813, 0.875, 0.03125, 0.875, 0.03125, 0.625, 0.0, 0.625, 0.9688, 0.875, 1.0, 0.875, 1.0, 0.625, 0.9688, 0.625, 0.9375, 0.625, 0.9375, 0.875, 0.9688, 0.875, 0.9688, 0.625, 0.9062, 0.625, 0.9062, 0.875, 0.9375, 0.875, 0.9375, 0.625, 0.875, 0.625, 0.875, 0.875, 0.9062, 0.875, 0.9062, 0.625, 0.8438, 0.625, 0.8438, 0.875, 0.875, 0.875, 0.875, 0.625, 0.8125, 0.625, 0.8125, 0.875, 0.8438, 0.875, 0.8438, 0.625, 0.7812, 0.625, 0.7812, 0.875, 0.8125, 0.875, 0.8125, 0.625, 0.75, 0.625, 0.75, 0.875, 0.7812, 0.875, 0.7812, 0.625, 0.7188, 0.625, 0.7188, 0.875, 0.75, 0.875, 0.75, 0.625, 0.6875, 0.625, 0.6875, 0.875, 0.7188, 0.875, 0.7188, 0.625, 0.6562, 0.625, 0.6562, 0.875, 0.6875, 0.875, 0.6875, 0.625, 0.625, 0.625, 0.625, 0.875, 0.6562, 0.875, 0.6562, 0.625, 0.5938, 0.625, 0.5938, 0.875, 0.625, 0.875, 0.625, 0.625, 0.5625, 0.625, 0.5625, 0.875, 0.5938, 0.875, 0.5938, 0.625, 0.5312, 0.625, 0.5312, 0.875, 0.5625, 0.875, 0.5625, 0.625, 0.5, 0.625, 0.5, 0.875, 0.5312, 0.875, 0.5312, 0.625, 0.4688, 0.625, 0.4688, 0.875, 0.5, 0.875, 0.5, 0.625, 0.4375, 0.875, 0.4688, 0.875, 0.4688, 0.625, 0.4375, 0.625, 0.4062, 0.875, 0.4375, 0.875, 0.4375, 0.625, 0.4062, 0.625, 0.375, 0.875, 0.4062, 0.875, 0.4062, 0.625, 0.375, 0.625, 0.3438, 0.875, 0.375, 0.875, 0.375, 0.625, 0.3438, 0.625, 0.3125, 0.875, 0.3438, 0.875, 0.3438, 0.625, 0.3125, 0.625, 0.2812, 0.875, 0.3125, 0.875, 0.3125, 0.625, 0.2812, 0.625, 0.25, 0.875, 0.2812, 0.875, 0.2812, 0.625, 0.25, 0.625, 0.2188, 0.875, 0.25, 0.875, 0.25, 0.625, 0.2188, 0.625, 0.1875, 0.875, 0.2188, 0.875, 0.2188, 0.625, 0.1875, 0.625, 0.1562, 0.875, 0.1875, 0.875, 0.1875, 0.625, 0.1562, 0.625, 0.125, 0.875, 0.1562, 0.875, 0.1562, 0.625, 0.125, 0.625, 0.09375, 0.875, 0.125, 0.875, 0.125, 0.625, 0.09375, 0.625, 0.0625, 0.875, 0.09375, 0.875, 0.09375, 0.625, 0.0625, 0.625, 0.03125, 0.875, 0.0625, 0.875, 0.0625, 0.625, 0.03125, 0.625, 0.0, 0.875, 0.007813, 0.875, 0.02071, 0.875, 0.03125, 0.875, 0.03125, 0.625, 0.02344, 0.625, 0.0, 0.625, 0.9688, 0.875, 1.0, 0.875, 1.0, 0.625, 0.9688, 0.625, 0.9375, 0.625, 0.9375, 0.875, 0.9688, 0.875, 0.9688, 0.625, 0.9062, 0.625, 0.9062, 0.875, 0.9375, 0.875, 0.9375, 0.625, 0.875, 0.625, 0.875, 0.875, 0.9062, 0.875, 0.9062, 0.625, 0.8438, 0.625, 0.8438, 0.875, 0.875, 0.875, 0.875, 0.625, 0.8125, 0.625, 0.8125, 0.875, 0.8438, 0.875, 0.8438, 0.625, 0.7812, 0.625, 0.7812, 0.875, 0.8125, 0.875, 0.8125, 0.625, 0.75, 0.625, 0.75, 0.875, 0.7812, 0.875, 0.7812, 0.625, 0.7188, 0.625, 0.7188, 0.875, 0.75, 0.875, 0.75, 0.625, 0.6875, 0.625, 0.6875, 0.875, 0.7188, 0.875, 0.7188, 0.625, 0.6562, 0.625, 0.6562, 0.875, 0.6875, 0.875, 0.6875, 0.625, 0.625, 0.625, 0.625, 0.875, 0.6562, 0.875, 0.6562, 0.625, 0.5938, 0.625, 0.5938, 0.875, 0.625, 0.875, 0.625, 0.625, 0.5625, 0.625, 0.5625, 0.875, 0.5938, 0.875, 0.5938, 0.625, 0.5312, 0.625, 0.5312, 0.875, 0.5625, 0.875, 0.5625, 0.625, 0.5, 0.625, 0.5, 0.875, 0.5078, 0.875, 0.5207, 0.875, 0.5312, 0.875, 0.5312, 0.625, 0.5234, 0.625, 0.4688, 0.625, 0.4688, 0.875, 0.5, 0.875, 0.5, 0.625, 0.4375, 0.875, 0.4688, 0.875, 0.4688, 0.625, 0.4375, 0.625, 0.4062, 0.875, 0.4375, 0.875, 0.4375, 0.625, 0.4062, 0.625, 0.375, 0.875, 0.4062, 0.875, 0.4062, 0.625, 0.375, 0.625, 0.3438, 0.875, 0.375, 0.875, 0.375, 0.625, 0.3438, 0.625, 0.3125, 0.875, 0.3438, 0.875, 0.3438, 0.625, 0.3125, 0.625, 0.2812, 0.875, 0.3125, 0.875, 0.3125, 0.625, 0.2812, 0.625, 0.25, 0.875, 0.2812, 0.875, 0.2812, 0.625, 0.25, 0.625, 0.2188, 0.875, 0.25, 0.875, 0.25, 0.625, 0.2188, 0.625, 0.1875, 0.875, 0.2188, 0.875, 0.2188, 0.625, 0.1875, 0.625, 0.1562, 0.875, 0.1875, 0.875, 0.1875, 0.625, 0.1562, 0.625, 0.125, 0.875, 0.1562, 0.875, 0.1562, 0.625, 0.125, 0.625, 0.09375, 0.875, 0.125, 0.875, 0.125, 0.625, 0.09375, 0.625, 0.0625, 0.875, 0.09375, 0.875, 0.09375, 0.625, 0.0625, 0.625, 0.03125, 0.875, 0.0625, 0.875, 0.0625, 0.625, 0.03125, 0.625, 0.0, 0.875, 0.03125, 0.875, 0.03125, 0.625, 0.0, 0.625])
me_cube_006.update()
me_cube_007 = bpy.data.meshes.new('Cube.007')
me_cube_007.from_pydata([(0.02857, -35.0, -1.0), (0.02857, -35.0, 1.0), (0.02857, 35.0, -1.0), (0.02857, -41.56, -1.25), (-0.02857, -43.75, -1.25), (0.02857, -41.56, 1.25), (0.02857, 41.56, -1.25), (-0.02857, 43.75, -1.25), (0.02857, 41.56, 1.25), (0.02857, 35.0, 1.0), (-0.02857, 43.75, 1.25), (-0.02857, 35.0, 1.0), (-0.02857, -43.75, 1.25), (-0.02857, -35.0, 1.0), (-0.02857, -35.0, -1.0), (-0.02857, 35.0, -1.0)], [], [(0, 1, 5, 3), (2, 9, 1, 0), (2, 0, 3, 6), (4, 7, 6, 3), (3, 5, 12, 4), (7, 10, 8, 6), (9, 2, 6, 8), (1, 9, 8, 5), (10, 12, 5, 8), (11, 13, 12, 10), (15, 11, 10, 7), (13, 14, 4, 12), (14, 13, 11, 15), (14, 15, 7, 4)])
_uv = me_cube_007.uv_layers.new(name='UVMap')
_uv.uv.foreach_set('vector', [0.375, 1.0, 0.625, 1.0, 0.625, 1.0, 0.375, 1.0, 0.375, 0.75, 0.625, 0.75, 0.625, 1.0, 0.375, 1.0, 0.375, 0.75, 0.375, 1.0, 0.375, 1.0, 0.375, 0.75, 0.125, 0.5, 0.375, 0.5, 0.375, 0.75, 0.125, 0.75, 0.375, 0.0, 0.625, 0.0, 0.625, 0.25, 0.375, 0.25, 0.375, 0.5, 0.625, 0.5, 0.625, 0.75, 0.375, 0.75, 0.625, 0.75, 0.375, 0.75, 0.375, 0.75, 0.625, 0.75, 0.625, 1.0, 0.625, 0.75, 0.625, 0.75, 0.625, 1.0, 0.625, 0.5, 0.875, 0.5, 0.875, 0.75, 0.625, 0.75, 0.625, 0.5, 0.625, 0.25, 0.625, 0.25, 0.625, 0.5, 0.375, 0.5, 0.625, 0.5, 0.625, 0.5, 0.375, 0.5, 0.625, 0.25, 0.375, 0.25, 0.375, 0.25, 0.625, 0.25, 0.375, 0.25, 0.625, 0.25, 0.625, 0.5, 0.375, 0.5, 0.375, 0.25, 0.375, 0.5, 0.375, 0.5, 0.375, 0.25])
me_cube_007.update()
me_cube_002 = bpy.data.meshes.new('Cube.002')
me_cube_002.from_pydata([(-1.0, -1.0, -1.0), (-1.0, -1.0, 1.0), (-1.0, 1.0, -1.0), (-1.0, 1.0, 1.0), (1.0, -1.0, -1.0), (1.0, -1.0, 1.0), (1.0, 1.0, -1.0), (1.0, 1.0, 1.0), (-1.25, 1.0, -1.25), (-1.188, -1.0, -1.25), (-1.188, -1.0, 1.25), (-1.25, 1.0, 1.25), (1.25, 1.0, -1.25), (1.25, 1.0, 1.25), (1.188, -1.0, -1.25), (1.188, -1.0, 1.25)], [], [(5, 4, 14, 15), (2, 3, 7, 6), (1, 5, 15, 10), (4, 5, 1, 0), (2, 6, 12, 8), (6, 7, 13, 12), (9, 10, 11, 8), (12, 13, 15, 14), (8, 12, 14, 9), (13, 11, 10, 15), (7, 3, 11, 13), (3, 2, 8, 11), (0, 1, 10, 9), (4, 0, 9, 14)])
_uv = me_cube_002.uv_layers.new(name='UVMap')
_uv.uv.foreach_set('vector', [0.625, 0.75, 0.375, 0.75, 0.375, 0.75, 0.625, 0.75, 0.375, 0.25, 0.625, 0.25, 0.625, 0.5, 0.375, 0.5, 0.625, 1.0, 0.625, 0.75, 0.625, 0.75, 0.625, 1.0, 0.375, 0.75, 0.625, 0.75, 0.625, 1.0, 0.375, 1.0, 0.375, 0.25, 0.375, 0.5, 0.375, 0.5, 0.375, 0.25, 0.375, 0.5, 0.625, 0.5, 0.625, 0.5, 0.375, 0.5, 0.375, 0.0, 0.625, 0.0, 0.625, 0.25, 0.375, 0.25, 0.375, 0.5, 0.625, 0.5, 0.625, 0.75, 0.375, 0.75, 0.125, 0.5, 0.375, 0.5, 0.375, 0.75, 0.125, 0.75, 0.625, 0.5, 0.875, 0.5, 0.875, 0.75, 0.625, 0.75, 0.625, 0.5, 0.625, 0.25, 0.625, 0.25, 0.625, 0.5, 0.625, 0.25, 0.375, 0.25, 0.375, 0.25, 0.625, 0.25, 0.375, 1.0, 0.625, 1.0, 0.625, 1.0, 0.375, 1.0, 0.375, 0.75, 0.375, 1.0, 0.375, 1.0, 0.375, 0.75])
me_cube_002.update()
me_cube_004 = bpy.data.meshes.new('Cube.004')
me_cube_004.from_pydata([(-1.0, -1.0, -1.0), (-1.0, -1.0, 1.0), (-1.0, 1.0, -1.0), (-1.0, 1.0, 1.0), (1.0, -1.0, -1.0), (1.0, -1.0, 1.0), (1.0, 1.0, -1.0), (1.0, 1.0, 1.0)], [], [(0, 1, 3, 2), (2, 3, 7, 6), (6, 7, 5, 4), (4, 5, 1, 0), (2, 6, 4, 0), (7, 3, 1, 5)])
_uv = me_cube_004.uv_layers.new(name='UVMap')
_uv.uv.foreach_set('vector', [0.375, 0.0, 0.625, 0.0, 0.625, 0.25, 0.375, 0.25, 0.375, 0.25, 0.625, 0.25, 0.625, 0.5, 0.375, 0.5, 0.375, 0.5, 0.625, 0.5, 0.625, 0.75, 0.375, 0.75, 0.375, 0.75, 0.625, 0.75, 0.625, 1.0, 0.375, 1.0, 0.125, 0.5, 0.375, 0.5, 0.375, 0.75, 0.125, 0.75, 0.625, 0.5, 0.875, 0.5, 0.875, 0.75, 0.625, 0.75])
me_cube_004.update()
me_cube_008 = bpy.data.meshes.new('Cube.008')
me_cube_008.from_pydata([(-1.0, -1.0, -0.9308), (-1.0, -1.0, 1.0), (-1.0, 0.5871, -0.9308), (-1.0, 0.5871, 0.9308), (0.5871, -1.0, -0.9308), (0.5871, -1.0, 0.9308), (-1.0, 1.0, -1.0), (-1.0, -1.0, -1.0), (-1.0, -1.0, 0.9308), (-1.0, 1.0, 1.0), (1.0, -1.0, 1.0), (1.0, -1.0, -1.0), (0.5871, 0.5871, 0.9308), (0.5871, 0.5871, -0.9308), (-0.1464, 1.0, -1.0), (1.0, -0.1464, -1.0), (0.2923, 0.9127, -1.0), (0.6642, 0.6642, -1.0), (0.9127, 0.2923, -1.0), (1.0, -0.1464, 1.0), (-0.1464, 1.0, 1.0), (0.9127, 0.2923, 1.0), (0.6642, 0.6642, 1.0), (0.2923, 0.9127, 1.0)], [], [(13, 2, 0, 4), (15, 19, 10, 11), (19, 21, 22, 23, 20, 9, 1, 10), (13, 12, 3, 2), (6, 9, 20, 14), (0, 2, 6, 7), (3, 8, 1, 9), (2, 3, 9, 6), (5, 4, 11, 10), (4, 0, 7, 11), (8, 5, 10, 1), (13, 4, 5, 12), (3, 12, 5, 8), (19, 15, 18, 21), (21, 18, 17, 22), (22, 17, 16, 23), (23, 16, 14, 20), (6, 14, 16, 17, 18, 15, 11, 7)])
_uv = me_cube_008.uv_layers.new(name='UVMap')
_uv.uv.foreach_set('vector', [0.0, 0.0, 0.4266, 0.1984, 0.4266, 1.0, 0.4266, 0.8016, 0.375, 0.6433, 0.625, 0.6433, 0.625, 0.75, 0.375, 0.75, 0.625, 0.6433, 0.6359, 0.5885, 0.667, 0.542, 0.7135, 0.5109, 0.7683, 0.5, 0.875, 0.5, 0.875, 0.75, 0.625, 0.75, 0.0, 0.0, 0.0, 0.0, 0.5734, 0.1984, 0.4266, 0.1984, 0.375, 0.25, 0.625, 0.25, 0.625, 0.3567, 0.375, 0.3567, 0.4266, 0.0, 0.4266, 0.1984, 0.375, 0.25, 0.375, 0.0, 0.5734, 0.1984, 0.5734, 0.0, 0.625, 0.0, 0.625, 0.25, 0.4266, 0.1984, 0.5734, 0.1984, 0.625, 0.25, 0.375, 0.25, 0.5734, 0.8016, 0.4266, 0.8016, 0.375, 0.75, 0.625, 0.75, 0.4266, 0.8016, 0.4266, 1.0, 0.375, 1.0, 0.375, 0.75, 0.5734, 1.0, 0.5734, 0.8016, 0.625, 0.75, 0.625, 1.0, 0.0, 0.0, 0.4266, 0.8016, 0.5734, 0.8016, 0.0, 0.0, 0.5734, 0.1984, 0.0, 0.0, 0.5734, 0.8016, 0.5734, 1.0, 0.625, 0.6433, 0.375, 0.6433, 0.375, 0.5885, 0.625, 0.5885, 0.625, 0.5885, 0.375, 0.5885, 0.375, 0.5, 0.625, 0.5, 0.625, 0.5, 0.375, 0.5, 0.375, 0.4115, 0.625, 0.4115, 0.625, 0.4115, 0.375, 0.4115, 0.375, 0.3567, 0.625, 0.3567, 0.125, 0.5, 0.2317, 0.5, 0.2865, 0.5109, 0.333, 0.542, 0.3641, 0.5885, 0.375, 0.6433, 0.375, 0.75, 0.125, 0.75])
me_cube_008.update()
me_cube_003 = bpy.data.meshes.new('Cube.003')
me_cube_003.from_pydata([(-1.0, -1.0, -1.0), (-1.0, -1.0, 1.0), (-1.0, 1.0, -1.0), (-1.0, 1.0, 1.0), (1.0, -1.0, -1.0), (1.0, -1.0, 1.0), (1.0, 1.0, -1.0), (1.0, 1.0, 1.0)], [], [(0, 1, 3, 2), (2, 3, 7, 6), (6, 7, 5, 4), (4, 5, 1, 0), (3, 1, 5, 7), (2, 6, 4, 0)])
_uv = me_cube_003.uv_layers.new(name='UVMap')
_uv.uv.foreach_set('vector', [0.375, 0.0, 0.625, 0.0, 0.625, 0.25, 0.375, 0.25, 0.375, 0.25, 0.625, 0.25, 0.625, 0.5, 0.375, 0.5, 0.375, 0.5, 0.625, 0.5, 0.625, 0.75, 0.375, 0.75, 0.375, 0.75, 0.625, 0.75, 0.625, 1.0, 0.375, 1.0, 0.625, 0.25, 0.625, 1.0, 0.625, 0.75, 0.625, 0.5, 0.375, 0.25, 0.375, 0.5, 0.375, 0.75, 0.375, 1.0])
me_cube_003.update()

# ---- objects
ob_front = bpy.data.objects.new('Front', me_cube_005)
ob_back = bpy.data.objects.new('Back', me_cube_006)
ob_left = bpy.data.objects.new('Left', me_cube_007)
ob_right = bpy.data.objects.new('Right', me_cube_002)
ob_ceil = bpy.data.objects.new('Ceil', me_cube_004)
ob_edge = bpy.data.objects.new('Edge', me_cube_008)
ob_floor = bpy.data.objects.new('Floor', me_cube_003)

# ---- transforms, parenting, visibility, modifiers, constraints
ob_front.location = (0.0, 0.0, 0.0)
ob_front.rotation_euler = (1.571, 1.571, 0.0)
ob_front.scale = (35.0, 1.0, 22.0)
ob_back.location = (0.0, 0.0, 0.0)
ob_back.rotation_euler = (1.571, -0.0, 0.0)
ob_back.scale = (35.0, 1.0, 22.0)
ob_left.location = (0.0, 0.0, 0.0)
ob_left.rotation_euler = (1.571, -1.571, 0.0)
ob_left.scale = (35.0, 1.0, 22.0)
ob_right.location = (0.0, 0.0, 0.0)
ob_right.rotation_euler = (1.571, 3.142, -0.0)
ob_right.scale = (35.0, 1.0, 22.0)
ob_ceil.location = (0.0, 0.0, 0.0)
ob_ceil.scale = (43.75, 43.75, 1.0)
ob_edge.location = (0.0, 0.0, 0.0)
ob_edge.rotation_euler = (1.571, -0.0, 0.0)
ob_edge.scale = (3.0, 3.0, 32.0)
ob_floor.location = (0.0, 0.0, 0.0)
ob_floor.scale = (43.75, 43.75, 1.0)

# ---- collection membership
col_collection.objects.link(ob_front)
col_collection.objects.link(ob_back)
col_collection.objects.link(ob_left)
col_collection.objects.link(ob_right)
col_collection.objects.link(ob_ceil)
col_collection.objects.link(ob_edge)
col_collection.objects.link(ob_floor)

# ---- scene / render settings (as saved in the file)
scene.frame_start = 1; scene.frame_end = 250; scene.frame_set(1)
scene.render.engine = 'BLENDER_EEVEE_NEXT'
scene.cycles.sampling_pattern = 'TABULATED_SOBOL'
scene.view_settings.view_transform = 'Filmic'
scene.unit_settings.scale_length = 0.001
bpy.context.view_layer.update()

# ---- added for rendering (the .blend has no active camera and no usable light): camera, sun
cam_auto = bpy.data.cameras.new('AutoCamera')
cam_auto.lens = 50.0
cam_auto.sensor_width = 36.0
cam_auto.clip_end = 2011.66
ob_auto_camera = bpy.data.objects.new('AutoCamera', cam_auto)
scene.collection.objects.link(ob_auto_camera)
ob_auto_camera.location = (114.625, -137.55, 91.7002)
ob_auto_camera.rotation_euler = (1.09748, -7.21219e-08, 0.694738)
scene.camera = ob_auto_camera
light_auto_sun = bpy.data.lights.new('AutoSun', 'SUN')
light_auto_sun.energy = 3.0
light_auto_sun.angle = 0.0523599
ob_auto_sun = bpy.data.objects.new('AutoSun', light_auto_sun)
scene.collection.objects.link(ob_auto_sun)
ob_auto_sun.rotation_euler = (0.872665, 0.174533, 0.523599)
bpy.context.view_layer.update()
